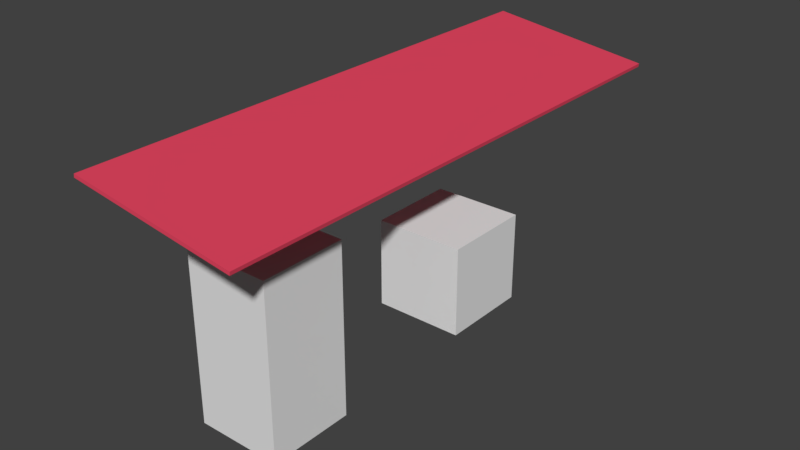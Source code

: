# Source: Stall2.blend  (saved by Blender 2.79.0; exported with 4.5.12 LTS)
import bpy
from mathutils import Matrix  # noqa: F401  (used for matrix-valued properties, if any)

bpy.ops.wm.read_factory_settings(use_empty=True)
scene = bpy.context.scene
scene.name = 'Scene'

# ---- collections
col_collection_1 = bpy.data.collections.new('Collection 1'); scene.collection.children.link(col_collection_1)

# ---- materials (node trees are filled in below, after node groups)
mat_bubong = bpy.data.materials.new('Bubong')
mat_bubong.alpha_threshold = 0.0
mat_bubong.use_transparent_shadow = False
mat_bubong.diffuse_color = (0.8, 0.06395, 0.1225, 1.0)
mat_bubong.roughness = 0.5

# ---- material node trees

# ---- world
world_world = bpy.data.worlds.new('World'); scene.world = world_world
world_world.color = (0.05088, 0.05088, 0.05088)
world_world.use_sun_shadow = False
world_world.sun_shadow_jitter_overblur = 0.0
world_world.cycles.sampling_method = 'MANUAL'

# ---- meshes
me_cube_004 = bpy.data.meshes.new('Cube.004')
me_cube_004.from_pydata([(-1.0, -1.0, -1.0), (-1.0, -1.0, 1.0), (-1.0, 1.0, -1.0), (-1.0, 1.0, 1.0), (1.0, -1.0, -1.0), (1.0, -1.0, 1.0), (1.0, 1.0, -1.0), (1.0, 1.0, 1.0)], [], [(0, 1, 3, 2), (2, 3, 7, 6), (6, 7, 5, 4), (4, 5, 1, 0), (2, 6, 4, 0), (7, 3, 1, 5)])
me_cube_004.use_remesh_preserve_volume = False
me_cube_004.use_remesh_preserve_attributes = False
me_cube_004.use_mirror_vertex_groups = False
me_cube_004.update()
me_cube_003 = bpy.data.meshes.new('Cube.003')
me_cube_003.from_pydata([(-1.0, -1.0, -1.0), (-1.0, -1.0, 1.0), (-1.0, 1.0, -1.0), (-1.0, 1.0, 1.0), (1.0, -1.0, -1.0), (1.0, -1.0, 1.0), (1.0, 1.0, -1.0), (1.0, 1.0, 1.0)], [], [(0, 1, 3, 2), (2, 3, 7, 6), (6, 7, 5, 4), (4, 5, 1, 0), (2, 6, 4, 0), (7, 3, 1, 5)])
me_cube_003.use_remesh_preserve_volume = False
me_cube_003.use_remesh_preserve_attributes = False
me_cube_003.use_mirror_vertex_groups = False
me_cube_003.update()
me_cube_002 = bpy.data.meshes.new('Cube.002')
me_cube_002.from_pydata([(-1.0, -1.0, -1.0), (-1.0, -1.0, 1.0), (-1.0, 1.0, -1.0), (-1.0, 1.0, 1.0), (1.0, -1.0, -1.0), (1.0, -1.0, 1.0), (1.0, 1.0, -1.0), (1.0, 1.0, 1.0)], [], [(0, 1, 3, 2), (2, 3, 7, 6), (6, 7, 5, 4), (4, 5, 1, 0), (2, 6, 4, 0), (7, 3, 1, 5)])
me_cube_002.materials.append(mat_bubong)
me_cube_002.use_remesh_preserve_volume = False
me_cube_002.use_remesh_preserve_attributes = False
me_cube_002.use_mirror_vertex_groups = False
me_cube_002.update()

# ---- objects
ob_cube_002 = bpy.data.objects.new('Cube.002', me_cube_004)
ob_cube_001 = bpy.data.objects.new('Cube.001', me_cube_003)
ob_cube = bpy.data.objects.new('Cube', me_cube_002)

# ---- transforms, parenting, visibility, modifiers, constraints
ob_cube_002.location = (1.0, 0.4237, 2.146)
ob_cube_002.lineart.crease_threshold = 0.0
ob_cube_001.location = (0.0, -3.854, 1.961)
ob_cube_001.scale = (1.0, 1.0, 2.0)
ob_cube_001.lineart.crease_threshold = 0.0
ob_cube.location = (0.0, 0.0, 5.373)
ob_cube.rotation_euler = (0.0, 0.1361, 0.0)
ob_cube.scale = (1.952, 6.377, 0.04011)
ob_cube.lineart.crease_threshold = 0.0

# ---- collection membership
col_collection_1.objects.link(ob_cube_002)
col_collection_1.objects.link(ob_cube_001)
col_collection_1.objects.link(ob_cube)

# ---- scene / render settings (as saved in the file)
scene.frame_start = 1; scene.frame_end = 250; scene.frame_set(1)
scene.render.engine = 'BLENDER_EEVEE_NEXT'
scene.render.resolution_percentage = 50
scene.render.dither_intensity = 0.0
scene.cycles.use_denoising = False
scene.cycles.samples = 128
scene.cycles.sampling_pattern = 'TABULATED_SOBOL'
scene.cycles.use_adaptive_sampling = False
scene.cycles.use_light_tree = False
scene.cycles.blur_glossy = 0.0
scene.cycles.sample_clamp_indirect = 0.0
scene.view_settings.view_transform = 'Standard'
bpy.context.view_layer.update()

# ---- added for rendering (the .blend has no active camera and no usable light): camera, sun
cam_auto = bpy.data.cameras.new('AutoCamera')
cam_auto.lens = 50.0
cam_auto.sensor_width = 36.0
cam_auto.clip_end = 1000.0
ob_auto_camera = bpy.data.objects.new('AutoCamera', cam_auto)
scene.collection.objects.link(ob_auto_camera)
ob_auto_camera.location = (13.466, -16.1229, 13.5683)
ob_auto_camera.rotation_euler = (1.09748, -7.21219e-08, 0.694738)
scene.camera = ob_auto_camera
light_auto_sun = bpy.data.lights.new('AutoSun', 'SUN')
light_auto_sun.energy = 3.0
light_auto_sun.angle = 0.0523599
ob_auto_sun = bpy.data.objects.new('AutoSun', light_auto_sun)
scene.collection.objects.link(ob_auto_sun)
ob_auto_sun.rotation_euler = (0.872665, 0.174533, 0.523599)
bpy.context.view_layer.update()
